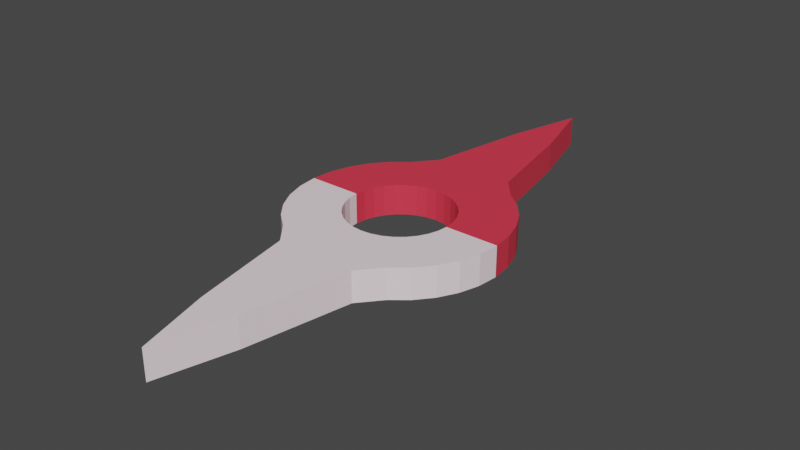 # Source: Compas.blend  (saved by Blender 2.92.15; exported with 4.5.12 LTS)
import bpy
from mathutils import Matrix  # noqa: F401  (used for matrix-valued properties, if any)

bpy.ops.wm.read_factory_settings(use_empty=True)
scene = bpy.context.scene
scene.name = 'Scene'

# ---- collections
col_collection = bpy.data.collections.new('Collection'); scene.collection.children.link(col_collection)

# ---- materials (node trees are filled in below, after node groups)
mat_north = bpy.data.materials.new('North')
mat_north.use_transparent_shadow = False
mat_south = bpy.data.materials.new('South')
mat_south.use_transparent_shadow = False

# ---- material node trees
mat_north.use_nodes = True; mat_north.node_tree.nodes.clear()
_N = mat_north.node_tree.nodes; _L = mat_north.node_tree.links
n0 = _N.new('ShaderNodeBsdfPrincipled'); n0.name = 'Principled BSDF'; n0.location = (10, 300)
n0.distribution = 'GGX'
n0.subsurface_method = 'BURLEY'
n0.inputs[0].default_value = (0.8, 0.0412, 0.0759, 1.0)
n0.inputs[3].default_value = 1.45
n0.inputs[27].default_value = (0.0, 0.0, 0.0, 1.0)
n0.inputs[28].default_value = 1.0
n1 = _N.new('ShaderNodeOutputMaterial'); n1.name = 'Material Output'; n1.location = (300, 300)
_L.new(n0.outputs[0], n1.inputs[0])
n1.is_active_output = True
mat_south.use_nodes = True; mat_south.node_tree.nodes.clear()
_N = mat_south.node_tree.nodes; _L = mat_south.node_tree.links
n0 = _N.new('ShaderNodeBsdfPrincipled'); n0.name = 'Principled BSDF'; n0.location = (10, 300)
n0.distribution = 'GGX'
n0.subsurface_method = 'BURLEY'
n0.inputs[0].default_value = (1.0, 0.8444, 0.8991, 1.0)
n0.inputs[3].default_value = 1.45
n0.inputs[27].default_value = (0.0, 0.0, 0.0, 1.0)
n0.inputs[28].default_value = 1.0
n1 = _N.new('ShaderNodeOutputMaterial'); n1.name = 'Material Output'; n1.location = (300, 300)
_L.new(n0.outputs[0], n1.inputs[0])
n1.is_active_output = True

# ---- world
world_world = bpy.data.worlds.new('World'); scene.world = world_world
world_world.use_nodes = True; world_world.node_tree.nodes.clear()
_N = world_world.node_tree.nodes; _L = world_world.node_tree.links
n0 = _N.new('ShaderNodeOutputWorld'); n0.name = 'World Output'; n0.location = (300, 300)
n1 = _N.new('ShaderNodeBackground'); n1.name = 'Background'; n1.location = (10, 300)
n1.inputs[0].default_value = (0.05088, 0.05088, 0.05088, 1.0)
_L.new(n1.outputs[0], n0.inputs[0])
n0.is_active_output = True
world_world.color = (0.05088, 0.05088, 0.05088)
world_world.use_sun_shadow = False
world_world.sun_shadow_jitter_overblur = 0.0

# ---- meshes
me_cylinder = bpy.data.meshes.new('Cylinder')
me_cylinder.from_pydata([(0.0, 2.725, -1.0), (0.0, 2.725, 1.0), (0.1951, 2.027, -1.0), (0.1951, 2.027, 1.0), (0.3827, 1.038, -1.0), (0.3827, 1.038, 1.0), (0.5556, 0.8315, -1.0), (0.5556, 0.8315, 1.0), (0.7071, 0.7071, -1.0), (0.7071, 0.7071, 1.0), (0.8315, 0.5556, -1.0), (0.8315, 0.5556, 1.0), (0.9239, 0.3827, -1.0), (0.9239, 0.3827, 1.0), (0.9808, 0.1951, -1.0), (0.9808, 0.1951, 1.0), (-0.9808, 0.1951, -1.0), (-0.9808, 0.1951, 1.0), (-0.9239, 0.3827, -1.0), (-0.9239, 0.3827, 1.0), (-0.8315, 0.5556, -1.0), (-0.8315, 0.5556, 1.0), (-0.7071, 0.7071, -1.0), (-0.7071, 0.7071, 1.0), (-0.5556, 0.8315, -1.0), (-0.5556, 0.8315, 1.0), (-0.3827, 1.038, -1.0), (-0.3827, 1.038, 1.0), (-0.1951, 2.027, -1.0), (-0.1951, 2.027, 1.0), (0.0, 0.494, -1.0), (0.0, 0.494, 1.0), (0.09638, 0.4845, -1.0), (0.09638, 0.4845, 1.0), (0.189, 0.4564, -1.0), (0.189, 0.4564, 1.0), (0.2745, 0.4108, -1.0), (0.2745, 0.4108, 1.0), (0.3493, 0.3493, -1.0), (0.3493, 0.3493, 1.0), (0.4108, 0.2745, -1.0), (0.4108, 0.2745, 1.0), (0.4564, 0.189, -1.0), (0.4564, 0.189, 1.0), (0.4845, 0.09638, -1.0), (0.4845, 0.09638, 1.0), (-0.4845, 0.09638, -1.0), (-0.4845, 0.09638, 1.0), (-0.4564, 0.189, -1.0), (-0.4564, 0.189, 1.0), (-0.4108, 0.2745, -1.0), (-0.4108, 0.2745, 1.0), (-0.3493, 0.3493, -1.0), (-0.3493, 0.3493, 1.0), (-0.2745, 0.4108, -1.0), (-0.2745, 0.4108, 1.0), (-0.189, 0.4564, -1.0), (-0.189, 0.4564, 1.0), (-0.09638, 0.4845, -1.0), (-0.09638, 0.4845, 1.0), (0.0, -2.725, -1.0), (0.0, -2.725, 1.0), (0.1951, -2.027, -1.0), (0.1951, -2.027, 1.0), (0.3827, -1.038, -1.0), (0.3827, -1.038, 1.0), (0.5556, -0.8315, -1.0), (0.5556, -0.8315, 1.0), (0.7071, -0.7071, -1.0), (0.7071, -0.7071, 1.0), (0.8315, -0.5556, -1.0), (0.8315, -0.5556, 1.0), (0.9239, -0.3827, -1.0), (0.9239, -0.3827, 1.0), (0.9808, -0.1951, -1.0), (0.9808, -0.1951, 1.0), (1.0, 0.0, -1.0), (1.0, 0.0, 1.0), (-1.0, 0.0, -1.0), (-1.0, 0.0, 1.0), (-0.9808, -0.1951, -1.0), (-0.9808, -0.1951, 1.0), (-0.9239, -0.3827, -1.0), (-0.9239, -0.3827, 1.0), (-0.8315, -0.5556, -1.0), (-0.8315, -0.5556, 1.0), (-0.7071, -0.7071, -1.0), (-0.7071, -0.7071, 1.0), (-0.5556, -0.8315, -1.0), (-0.5556, -0.8315, 1.0), (-0.3827, -1.038, -1.0), (-0.3827, -1.038, 1.0), (-0.1951, -2.027, -1.0), (-0.1951, -2.027, 1.0), (0.0, -0.494, -1.0), (0.0, -0.494, 1.0), (0.09638, -0.4845, -1.0), (0.09638, -0.4845, 1.0), (0.189, -0.4564, -1.0), (0.189, -0.4564, 1.0), (0.2745, -0.4108, -1.0), (0.2745, -0.4108, 1.0), (0.3493, -0.3493, -1.0), (0.3493, -0.3493, 1.0), (0.4108, -0.2745, -1.0), (0.4108, -0.2745, 1.0), (0.4564, -0.189, -1.0), (0.4564, -0.189, 1.0), (0.4845, -0.09638, -1.0), (0.4845, -0.09638, 1.0), (0.494, 0.0, -1.0), (0.494, 0.0, 1.0), (-0.494, 0.0, -1.0), (-0.494, 0.0, 1.0), (-0.4845, -0.09638, -1.0), (-0.4845, -0.09638, 1.0), (-0.4564, -0.189, -1.0), (-0.4564, -0.189, 1.0), (-0.4108, -0.2745, -1.0), (-0.4108, -0.2745, 1.0), (-0.3493, -0.3493, -1.0), (-0.3493, -0.3493, 1.0), (-0.2745, -0.4108, -1.0), (-0.2745, -0.4108, 1.0), (-0.189, -0.4564, -1.0), (-0.189, -0.4564, 1.0), (-0.09638, -0.4845, -1.0), (-0.09638, -0.4845, 1.0)], [], [(0, 1, 3, 2), (2, 3, 5, 4), (4, 5, 7, 6), (6, 7, 9, 8), (8, 9, 11, 10), (10, 11, 13, 12), (12, 13, 15, 14), (14, 15, 77, 76), (78, 79, 17, 16), (16, 17, 19, 18), (18, 19, 21, 20), (20, 21, 23, 22), (22, 23, 25, 24), (24, 25, 27, 26), (26, 27, 29, 28), (28, 29, 1, 0), (31, 30, 32, 33), (33, 32, 34, 35), (35, 34, 36, 37), (37, 36, 38, 39), (38, 40, 41, 39), (43, 41, 40, 42), (42, 44, 45, 43), (45, 44, 110, 111), (113, 112, 46, 47), (47, 46, 48, 49), (49, 48, 50, 51), (51, 50, 52, 53), (53, 52, 54, 55), (55, 54, 56, 57), (57, 56, 58, 59), (30, 31, 59, 58), (28, 0, 2, 4, 6, 8, 10, 12, 14, 76, 110, 44, 42, 40, 38, 36, 34, 32, 30, 58, 56, 54, 52, 50, 48, 46, 112, 78, 16, 18, 20, 22, 24, 26), (11, 9, 7, 5, 3, 1, 29, 27, 25, 23, 21, 19, 17, 79, 113, 47, 49, 51, 53, 55, 57, 59, 31, 33, 35, 37, 39, 41, 43, 45, 111, 77, 15, 13), (60, 62, 63, 61), (62, 64, 65, 63), (64, 66, 67, 65), (66, 68, 69, 67), (68, 70, 71, 69), (70, 72, 73, 71), (72, 74, 75, 73), (74, 76, 77, 75), (78, 80, 81, 79), (80, 82, 83, 81), (82, 84, 85, 83), (84, 86, 87, 85), (86, 88, 89, 87), (88, 90, 91, 89), (90, 92, 93, 91), (92, 60, 61, 93), (95, 97, 96, 94), (97, 99, 98, 96), (99, 101, 100, 98), (101, 103, 102, 100), (102, 103, 105, 104), (107, 106, 104, 105), (106, 107, 109, 108), (109, 111, 110, 108), (113, 115, 114, 112), (115, 117, 116, 114), (117, 119, 118, 116), (119, 121, 120, 118), (121, 123, 122, 120), (123, 125, 124, 122), (125, 127, 126, 124), (94, 126, 127, 95), (110, 111, 77, 76), (79, 113, 112, 78), (92, 90, 88, 86, 84, 82, 80, 78, 112, 114, 116, 118, 120, 122, 124, 126, 94, 96, 98, 100, 102, 104, 106, 108, 110, 76, 74, 72, 70, 68, 66, 64, 62, 60), (71, 73, 75, 77, 111, 109, 107, 105, 103, 101, 99, 97, 95, 127, 125, 123, 121, 119, 117, 115, 113, 79, 81, 83, 85, 87, 89, 91, 93, 61, 63, 65, 67, 69)])
me_cylinder.polygons.foreach_set('material_index', [0, 0, 0, 0, 0, 0, 0, 0, 0, 0, 0, 0, 0, 0, 0, 0, 0, 0, 0, 0, 0, 0, 0, 0, 0, 0, 0, 0, 0, 0, 0, 0, 0, 0, 1, 1, 1, 1, 1, 1, 1, 1, 1, 1, 1, 1, 1, 1, 1, 1, 1, 1, 1, 1, 1, 1, 1, 1, 1, 1, 1, 1, 1, 1, 1, 1, 1, 1, 1, 1])
_uv = me_cylinder.uv_layers.new(name='UVMap')
_uv.uv.foreach_set('vector', [0.2075, 0.6607, 0.2075, 0.9213, 0.1225, 0.9213, 0.1225, 0.6607, 0.1225, 0.6607, 0.1225, 0.9213, 0.0, 0.9213, 0.0, 0.6607, 1.0, 0.5213, 1.0, 0.782, 0.9757, 0.782, 0.9757, 0.5213, 0.9757, 0.5213, 0.9757, 0.782, 0.9548, 0.782, 0.9548, 0.5213, 0.9548, 0.5213, 0.9548, 0.782, 0.9373, 0.782, 0.9373, 0.5213, 0.7819, 0.88, 0.5212, 0.88, 0.5212, 0.8599, 0.7819, 0.8599, 0.7819, 0.8599, 0.5212, 0.8599, 0.5212, 0.8372, 0.7819, 0.8372, 0.7819, 0.8372, 0.5212, 0.8372, 0.5212, 0.8126, 0.7819, 0.8126, 0.7819, 0.3726, 0.5212, 0.3726, 0.5212, 0.3472, 0.7819, 0.3472, 0.7819, 0.3472, 0.5212, 0.3472, 0.5212, 0.3218, 0.7819, 0.3218, 0.7819, 0.3218, 0.5212, 0.3218, 0.5212, 0.2975, 0.7819, 0.2975, 0.7819, 0.2975, 0.5212, 0.2975, 0.5212, 0.2752, 0.7819, 0.2752, 0.7819, 0.2752, 0.5212, 0.2752, 0.5212, 0.2557, 0.7819, 0.2557, 0.7819, 0.2557, 0.5212, 0.2557, 0.5212, 0.2252, 0.7819, 0.2252, 0.7819, 0.2252, 0.5212, 0.2252, 0.5212, 0.09397, 0.7819, 0.09397, 0.7819, 0.09397, 0.5212, 0.09397, 0.5212, 0.0, 0.7819, 0.0, 0.9075, 0.2607, 0.9075, 0.0, 0.9201, 0.0, 0.9201, 0.2607, 0.9201, 0.2607, 0.9201, 0.0, 0.9325, 0.0, 0.9325, 0.2607, 0.9325, 0.2607, 0.9325, 0.0, 0.9441, 0.0, 0.9441, 0.2607, 0.9441, 0.2607, 0.9441, 0.0, 0.9546, 0.0, 0.9546, 0.2607, 0.9546, 0.0, 0.9635, 0.0, 0.9635, 0.2607, 0.9546, 0.2607, 0.4248, 0.9213, 0.4149, 0.9213, 0.4149, 0.6607, 0.4248, 0.6607, 0.4248, 0.6607, 0.436, 0.6607, 0.436, 0.9213, 0.4248, 0.9213, 0.436, 0.9213, 0.436, 0.6607, 0.4482, 0.6607, 0.4482, 0.9213, 0.8152, 0.2607, 0.8152, 0.0, 0.8277, 0.0, 0.8277, 0.2607, 0.8277, 0.2607, 0.8277, 0.0, 0.8403, 0.0, 0.8403, 0.2607, 0.8403, 0.2607, 0.8403, 0.0, 0.8523, 0.0, 0.8523, 0.2607, 0.8523, 0.2607, 0.8523, 0.0, 0.8633, 0.0, 0.8633, 0.2607, 0.8633, 0.2607, 0.8633, 0.0, 0.8729, 0.0, 0.8729, 0.2607, 0.8729, 0.2607, 0.8729, 0.0, 0.8834, 0.0, 0.8834, 0.2607, 0.8834, 0.2607, 0.8834, 0.0, 0.8951, 0.0, 0.8951, 0.2607, 0.9075, 0.0, 0.9075, 0.2607, 0.8951, 0.2607, 0.8951, 0.0, 0.2703, 0.09388, 0.2606, 0.0, 0.3176, 0.07522, 0.3877, 0.1862, 0.4185, 0.203, 0.4428, 0.2108, 0.4652, 0.2232, 0.4846, 0.2398, 0.5005, 0.2598, 0.5122, 0.2825, 0.4508, 0.3067, 0.4451, 0.2955, 0.4372, 0.2856, 0.4276, 0.2774, 0.4166, 0.2713, 0.4046, 0.2674, 0.392, 0.266, 0.3794, 0.267, 0.3673, 0.2704, 0.3561, 0.2762, 0.3462, 0.284, 0.338, 0.2937, 0.3319, 0.3047, 0.328, 0.3167, 0.3266, 0.3292, 0.3276, 0.3418, 0.331, 0.354, 0.2697, 0.3782, 0.2627, 0.3536, 0.2606, 0.3281, 0.2636, 0.3027, 0.2714, 0.2784, 0.2838, 0.2561, 0.2949, 0.2228, 0.002935, 0.3027, 0.01077, 0.2784, 0.02319, 0.2561, 0.03428, 0.2228, 0.009702, 0.09388, 0.0, 0.0, 0.05701, 0.07522, 0.1271, 0.1862, 0.1579, 0.203, 0.1822, 0.2108, 0.2045, 0.2232, 0.224, 0.2398, 0.2399, 0.2598, 0.2515, 0.2825, 0.1902, 0.3067, 0.1844, 0.2955, 0.1766, 0.2856, 0.167, 0.2774, 0.156, 0.2713, 0.1439, 0.2674, 0.1314, 0.266, 0.1188, 0.267, 0.1067, 0.2704, 0.09545, 0.2762, 0.08556, 0.284, 0.07739, 0.2937, 0.07125, 0.3047, 0.06738, 0.3167, 0.06593, 0.3292, 0.06696, 0.3418, 0.07042, 0.354, 0.009073, 0.3782, 0.002073, 0.3536, 5.96e-08, 0.3281, 0.7819, 0.44, 0.7819, 0.5339, 0.5212, 0.5339, 0.5212, 0.44, 0.7819, 0.5339, 0.7819, 0.6652, 0.5212, 0.6652, 0.5212, 0.5339, 0.7819, 0.6652, 0.7819, 0.6957, 0.5212, 0.6957, 0.5212, 0.6652, 0.7819, 0.6957, 0.7819, 0.7151, 0.5212, 0.7151, 0.5212, 0.6957, 0.7819, 0.7151, 0.7819, 0.7375, 0.5212, 0.7375, 0.5212, 0.7151, 0.7819, 0.7375, 0.7819, 0.7618, 0.5212, 0.7618, 0.5212, 0.7375, 0.7819, 0.7618, 0.7819, 0.7871, 0.5212, 0.7871, 0.5212, 0.7618, 0.7819, 0.7871, 0.7819, 0.8126, 0.5212, 0.8126, 0.5212, 0.7871, 0.7819, 0.3726, 0.7819, 0.3972, 0.5212, 0.3972, 0.5212, 0.3726, 0.7819, 0.3972, 0.7819, 0.4199, 0.5212, 0.4199, 0.5212, 0.3972, 0.7819, 0.4199, 0.7819, 0.44, 0.5212, 0.44, 0.5212, 0.4199, 0.8729, 0.5213, 0.891, 0.5213, 0.891, 0.782, 0.8729, 0.782, 0.891, 0.5213, 0.9122, 0.5213, 0.9122, 0.782, 0.891, 0.782, 0.9122, 0.5213, 0.9373, 0.5213, 0.9373, 0.782, 0.9122, 0.782, 0.2075, 0.6607, 0.33, 0.6607, 0.33, 0.9213, 0.2075, 0.9213, 0.33, 0.6607, 0.4149, 0.6607, 0.4149, 0.9213, 0.33, 0.9213, 0.9079, 0.5213, 0.8954, 0.5213, 0.8954, 0.2607, 0.9079, 0.2607, 0.8954, 0.5213, 0.8836, 0.5213, 0.8836, 0.2607, 0.8954, 0.2607, 0.8836, 0.5213, 0.8729, 0.5213, 0.8729, 0.2607, 0.8836, 0.2607, 0.5059, 0.9213, 0.4963, 0.9213, 0.4963, 0.6607, 0.5059, 0.6607, 0.4963, 0.6607, 0.4963, 0.9213, 0.4853, 0.9213, 0.4853, 0.6607, 0.4733, 0.9213, 0.4733, 0.6607, 0.4853, 0.6607, 0.4853, 0.9213, 0.4733, 0.6607, 0.4733, 0.9213, 0.4608, 0.9213, 0.4608, 0.6607, 0.4608, 0.9213, 0.4482, 0.9213, 0.4482, 0.6607, 0.4608, 0.6607, 0.8152, 0.2607, 0.803, 0.2607, 0.803, 0.0, 0.8152, 0.0, 0.803, 0.2607, 0.7918, 0.2607, 0.7918, 0.0, 0.803, 0.0, 0.7918, 0.2607, 0.7819, 0.2607, 0.7819, 0.0, 0.7918, 0.0, 0.9632, 0.5213, 0.9546, 0.5213, 0.9546, 0.2607, 0.9632, 0.2607, 0.9546, 0.5213, 0.9443, 0.5213, 0.9443, 0.2607, 0.9546, 0.2607, 0.9443, 0.5213, 0.9328, 0.5213, 0.9328, 0.2607, 0.9443, 0.2607, 0.9328, 0.5213, 0.9205, 0.5213, 0.9205, 0.2607, 0.9328, 0.2607, 0.9079, 0.2607, 0.9205, 0.2607, 0.9205, 0.5213, 0.9079, 0.5213, 0.8729, 0.5213, 0.8729, 0.782, 0.8071, 0.782, 0.8071, 0.5213, 0.8729, 0.5213, 0.8071, 0.5213, 0.8071, 0.2607, 0.8729, 0.2607, 0.4642, 0.5854, 0.3942, 0.4745, 0.3633, 0.4577, 0.339, 0.4499, 0.3167, 0.4375, 0.2972, 0.4209, 0.2813, 0.4009, 0.2697, 0.3782, 0.331, 0.354, 0.3368, 0.3652, 0.3446, 0.3751, 0.3543, 0.3833, 0.3653, 0.3894, 0.3773, 0.3933, 0.3898, 0.3947, 0.4024, 0.3937, 0.4146, 0.3902, 0.4258, 0.3845, 0.4357, 0.3766, 0.4438, 0.367, 0.45, 0.356, 0.4538, 0.344, 0.4553, 0.3314, 0.4543, 0.3188, 0.4508, 0.3067, 0.5122, 0.2825, 0.5192, 0.3071, 0.5212, 0.3325, 0.5183, 0.3579, 0.5105, 0.3822, 0.498, 0.4046, 0.487, 0.4379, 0.5115, 0.5668, 0.5212, 0.6607, 0.05607, 0.4375, 0.0366, 0.4209, 0.02073, 0.4009, 0.009073, 0.3782, 0.07042, 0.354, 0.07618, 0.3652, 0.08402, 0.3751, 0.09364, 0.3833, 0.1047, 0.3894, 0.1167, 0.3933, 0.1292, 0.3947, 0.1418, 0.3937, 0.1539, 0.3902, 0.1652, 0.3845, 0.1751, 0.3766, 0.1832, 0.367, 0.1894, 0.356, 0.1932, 0.344, 0.1947, 0.3314, 0.1937, 0.3188, 0.1902, 0.3067, 0.2515, 0.2825, 0.2585, 0.3071, 0.2606, 0.3325, 0.2577, 0.3579, 0.2499, 0.3822, 0.2374, 0.4046, 0.2263, 0.4379, 0.2509, 0.5668, 0.2606, 0.6607, 0.2036, 0.5854, 0.1335, 0.4745, 0.1027, 0.4577, 0.0784, 0.4499])
me_cylinder.materials.append(mat_north)
me_cylinder.materials.append(mat_south)
me_cylinder.use_remesh_fix_poles = True
me_cylinder.use_remesh_preserve_attributes = False
me_cylinder.use_mirror_vertex_groups = False
me_cylinder.update()

# ---- objects
ob_cylinder = bpy.data.objects.new('Cylinder', me_cylinder)

# ---- transforms, parenting, visibility, modifiers, constraints
ob_cylinder.location = (0.0, 0.0, 0.0)
ob_cylinder.scale = (1.0, 1.0, 0.144)
ob_cylinder.lineart.crease_threshold = 0.0

# ---- collection membership
col_collection.objects.link(ob_cylinder)

# ---- scene / render settings (as saved in the file)
scene.frame_start = 1; scene.frame_end = 250; scene.frame_set(1)
scene.render.engine = 'BLENDER_EEVEE_NEXT'
scene.cycles.use_denoising = False
scene.cycles.samples = 128
scene.cycles.sampling_pattern = 'TABULATED_SOBOL'
scene.cycles.use_adaptive_sampling = False
scene.cycles.use_light_tree = False
scene.view_settings.view_transform = 'Filmic'
bpy.context.view_layer.update()

# ---- added for rendering (the .blend has no active camera and no usable light): camera, sun
cam_auto = bpy.data.cameras.new('AutoCamera')
cam_auto.lens = 50.0
cam_auto.sensor_width = 36.0
cam_auto.clip_end = 1000.0
ob_auto_camera = bpy.data.objects.new('AutoCamera', cam_auto)
scene.collection.objects.link(ob_auto_camera)
ob_auto_camera.location = (5.37743, -6.45292, 4.30194)
ob_auto_camera.rotation_euler = (1.09748, -7.21219e-08, 0.694738)
scene.camera = ob_auto_camera
light_auto_sun = bpy.data.lights.new('AutoSun', 'SUN')
light_auto_sun.energy = 3.0
light_auto_sun.angle = 0.0523599
ob_auto_sun = bpy.data.objects.new('AutoSun', light_auto_sun)
scene.collection.objects.link(ob_auto_sun)
ob_auto_sun.rotation_euler = (0.872665, 0.174533, 0.523599)
bpy.context.view_layer.update()
